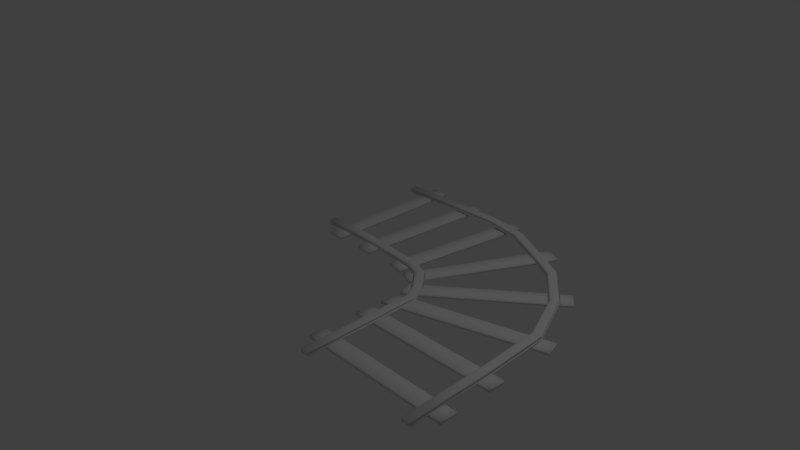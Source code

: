 # Source: Bended_Rail.blend  (saved by Blender 2.78.0; exported with 4.5.12 LTS)
import bpy
from mathutils import Matrix  # noqa: F401  (used for matrix-valued properties, if any)

bpy.ops.wm.read_factory_settings(use_empty=True)
scene = bpy.context.scene
scene.name = 'Scene'

# ---- collections
col_collection_1 = bpy.data.collections.new('Collection 1'); scene.collection.children.link(col_collection_1)

# ---- materials (node trees are filled in below, after node groups)
mat_material = bpy.data.materials.new('Material')
mat_material.alpha_threshold = 0.0
mat_material.use_transparent_shadow = False
mat_material.roughness = 0.5
mat_material.line_color = (0.0, 0.0, 0.0, 1.0)

# ---- material node trees

# ---- world
world_world = bpy.data.worlds.new('World'); scene.world = world_world
world_world.color = (0.05088, 0.05088, 0.05088)
world_world.use_sun_shadow = False
world_world.sun_shadow_jitter_overblur = 0.0
world_world.cycles.sampling_method = 'MANUAL'

# ---- cameras
cam_camera = bpy.data.cameras.new('Camera')
cam_camera.clip_end = 100.0
cam_camera.lens = 35.0
cam_camera.sensor_width = 32.0
cam_camera.sensor_height = 18.0
cam_camera.ortho_scale = 7.314
cam_camera.dof.focus_distance = 0.0
cam_camera.dof.aperture_fstop = 128.0

# ---- lights
light_lamp = bpy.data.lights.new('Lamp', 'POINT')
light_lamp.transmission_factor = 0.0
light_lamp.cutoff_distance = 30.0
light_lamp.energy = 100.0
light_lamp.shadow_buffer_clip_start = 1.001
light_lamp.shadow_soft_size = 0.1
light_lamp.shadow_maximum_resolution = 0.006
light_lamp.use_absolute_resolution = True

# ---- meshes
me_cube = bpy.data.meshes.new('Cube')
me_cube.from_pydata([(-0.7817, 2.384e-07, 0.0), (-0.7817, 2.0, 0.0), (-0.7817, 3.576e-07, 0.03462), (-0.7817, 2.0, 0.03462), (2.807, -0.7961, 0.04222), (2.763, 0.03641, 0.04222), (2.813, -0.7951, 0.06383), (2.77, 0.03801, 0.06383), (-0.5584, 2.0, 0.0), (2.019, 1.26, 0.04222), (1.093, 1.725, 0.07152), (2.023, 1.266, 0.06383), (1.096, 1.731, 0.09333), (-0.5584, 1.192e-07, 0.0), (2.808, -0.7959, 0.03548), (2.764, 0.03674, 0.03548), (2.804, -0.7965, 0.04895), (2.761, 0.03587, 0.04895), (-0.5584, 2.0, 0.03462), (2.02, 1.261, 0.03548), (1.094, 1.727, 0.06483), (2.017, 1.258, 0.04895), (1.092, 1.723, 0.07818), (-0.5584, 2.384e-07, 0.03462), (-0.7817, 0.1551, 0.0), (-0.7817, 0.3027, 0.0), (-0.7817, 1.697, 0.0), (-0.7817, 1.845, 0.0), (-0.7817, 0.1551, 0.03462), (-0.7817, 0.3027, 0.03462), (-0.7817, 1.697, 0.03462), (-0.7817, 1.845, 0.03462), (1.048, 1.622, 0.08227), (1.956, 1.167, 0.05639), (2.654, 0.009993, 0.05639), (2.696, -0.8137, 0.05639), (2.816, -0.7947, 0.05639), (2.772, 0.03859, 0.05639), (2.024, 1.268, 0.05639), (1.097, 1.733, 0.08597), (2.815, -0.7948, 0.02875), (2.771, 0.03837, 0.02875), (2.023, 1.267, 0.02875), (1.097, 1.733, 0.05831), (1.049, 1.624, 0.08978), (1.957, 1.169, 0.06383), (2.656, 0.01057, 0.06383), (2.698, -0.8133, 0.06383), (-0.5584, 1.845, 0.03462), (-0.5584, 1.697, 0.03462), (-0.5584, 0.3027, 0.03462), (-0.5584, 0.1551, 0.03462), (2.8, -0.7971, 0.07375), (2.757, 0.03492, 0.07375), (2.015, 1.255, 0.07375), (1.091, 1.719, 0.1028), (2.811, -0.7955, 0.06879), (2.767, 0.03733, 0.06879), (2.021, 1.263, 0.06879), (1.095, 1.728, 0.0982), (1.053, 1.633, 0.07519), (1.962, 1.177, 0.04895), (2.665, 0.01271, 0.04895), (2.707, -0.8119, 0.04895), (1.049, 1.624, 0.05467), (1.956, 1.168, 0.02875), (2.655, 0.01021, 0.02875), (2.697, -0.8135, 0.02875), (-0.5584, 0.1551, 0.0), (-0.5584, 0.3027, 0.0), (-0.5584, 1.697, 0.0), (-0.5584, 1.845, 0.0), (1.063, 1.657, 0.1058), (-0.7817, 0.1551, 0.03462), (-0.7817, 0.3027, 0.03462), (-0.7817, 1.697, 0.03462), (-0.7817, 1.845, 0.03462), (1.054, 1.636, 0.1001), (1.964, 1.18, 0.07375), (2.669, 0.01366, 0.07375), (2.711, -0.8112, 0.07375), (1.05, 1.627, 0.09483), (1.959, 1.171, 0.06879), (2.659, 0.01124, 0.06879), (2.701, -0.8128, 0.06879), (1.977, 1.199, 0.07871), (2.692, 0.01914, 0.07871), (2.734, -0.8076, 0.07871), (2.69, -0.8145, 0.0192), (2.648, 0.008693, 0.0192), (1.952, 1.162, 0.0192), (1.046, 1.618, 0.04492), (-0.5584, 1.845, 0.03462), (-0.5584, 1.697, 0.03462), (-0.5584, 0.3027, 0.03462), (-0.5584, 0.1551, 0.03462), (2.777, -0.8008, 0.07871), (1.052, 1.631, 0.06839), (1.961, 1.175, 0.04222), (2.663, 0.01217, 0.04222), (2.705, -0.8122, 0.04222), (-0.7817, 0.1551, 0.01796), (-0.7817, 0.3027, 0.01796), (-0.7817, 1.697, 0.01796), (-0.7817, 1.845, 0.01796), (1.051, 1.63, 0.06161), (1.96, 1.173, 0.03548), (2.661, 0.01184, 0.03548), (2.703, -0.8124, 0.03548), (1.047, 1.619, 0.04975), (1.953, 1.164, 0.02397), (2.65, 0.00908, 0.02397), (2.692, -0.8143, 0.02397), (2.82, -0.7941, 0.02397), (2.776, 0.0395, 0.02397), (2.026, 1.271, 0.02397), (1.099, 1.738, 0.05368), (2.734, 0.02944, 0.07871), (2.002, 1.235, 0.07871), (1.081, 1.697, 0.1071), (1.099, 1.74, 0.04895), (2.027, 1.272, 0.0192), (2.777, 0.03989, 0.0192), (2.821, -0.7938, 0.0192), (-0.5584, 1.845, 0.01796), (-0.5584, 1.697, 0.01796), (-0.5584, 0.3027, 0.01796), (-0.5584, 0.1551, 0.01796), (-0.9977, 0.1621, 0.0192), (-0.9977, 0.2066, 0.07871), (-0.9977, 0.2949, 0.0192), (-0.9977, 0.2504, 0.07871), (1.163, -1.998, 0.0192), (1.208, -1.998, 0.07871), (1.296, -1.998, 0.0192), (1.252, -1.998, 0.07871), (-0.9977, 0.1685, 0.02875), (-0.9977, 0.1792, 0.04895), (-0.9977, 0.1701, 0.06383), (-0.9977, 0.2869, 0.06383), (-0.9977, 0.2778, 0.04895), (-0.9977, 0.2884, 0.02875), (1.288, -1.998, 0.06383), (1.279, -1.998, 0.04895), (1.29, -1.998, 0.02875), (1.171, -1.998, 0.06383), (1.18, -1.998, 0.04895), (1.17, -1.998, 0.02875), (-0.9977, 0.2933, 0.02397), (1.294, -1.998, 0.02397), (1.165, -1.998, 0.02397), (-0.9977, 0.1637, 0.02397), (-0.9977, 0.1729, 0.06879), (-0.9977, 0.1832, 0.07375), (-0.9977, 0.2738, 0.07375), (-0.9977, 0.284, 0.06879), (1.275, -1.998, 0.07375), (1.285, -1.998, 0.06879), (1.184, -1.998, 0.07375), (1.174, -1.998, 0.06879), (-0.9977, 0.1676, 0.05639), (-0.9977, 0.2894, 0.05639), (1.291, -1.998, 0.05639), (1.169, -1.998, 0.05639), (-0.9977, 0.1755, 0.03548), (-0.9977, 0.1769, 0.04222), (-0.9977, 0.2801, 0.04222), (-0.9977, 0.2815, 0.03548), (1.281, -1.998, 0.04222), (1.283, -1.998, 0.03548), (1.178, -1.998, 0.04222), (1.177, -1.998, 0.03548), (-0.9977, 1.705, 0.0192), (-0.9977, 1.749, 0.07871), (-0.9977, 1.838, 0.0192), (-0.9977, 1.793, 0.07871), (2.712, -2.008, 0.0192), (2.757, -2.008, 0.07871), (2.845, -2.008, 0.0192), (2.8, -2.008, 0.07871), (-0.9977, 1.711, 0.02875), (-0.9977, 1.722, 0.04895), (-0.9977, 1.713, 0.06383), (-0.9977, 1.83, 0.06383), (-0.9977, 1.82, 0.04895), (-0.9977, 1.831, 0.02875), (2.837, -2.008, 0.06383), (2.828, -2.008, 0.04895), (2.839, -2.008, 0.02875), (2.72, -2.008, 0.06383), (2.729, -2.008, 0.04895), (2.719, -2.008, 0.02875), (-0.9977, 1.836, 0.02397), (2.843, -2.008, 0.02397), (2.714, -2.008, 0.02397), (-0.9977, 1.706, 0.02397), (-0.9977, 1.716, 0.06879), (-0.9977, 1.726, 0.07375), (-0.9977, 1.816, 0.07375), (-0.9977, 1.827, 0.06879), (2.824, -2.008, 0.07375), (2.834, -2.008, 0.06879), (2.733, -2.008, 0.07375), (2.723, -2.008, 0.06879), (-0.9977, 1.71, 0.05639), (-0.9977, 1.832, 0.05639), (2.839, -2.008, 0.05639), (2.718, -2.008, 0.05639), (-0.9977, 1.718, 0.03548), (-0.9977, 1.719, 0.04222), (-0.9977, 1.823, 0.04222), (-0.9977, 1.824, 0.03548), (2.83, -2.008, 0.04222), (2.832, -2.008, 0.03548), (2.727, -2.008, 0.04222), (2.726, -2.008, 0.03548), (1.279, -1.131, 0.0192), (1.261, -0.3896, 0.0192), (0.9084, 0.1061, 0.0192), (-0.3136, 0.2949, 0.0192), (-0.3136, 0.2504, 0.07871), (0.8795, 0.0723, 0.07871), (1.222, -0.4119, 0.07871), (1.235, -1.132, 0.07871), (-0.3136, 0.1621, 0.0192), (0.8219, 0.005288, 0.0192), (1.146, -0.4562, 0.0192), (1.147, -1.133, 0.0192), (1.191, -1.132, 0.07871), (1.184, -0.4339, 0.07871), (0.8509, 0.03904, 0.07871), (-0.3136, 0.2066, 0.07871), (1.153, -1.133, 0.02875), (1.151, -0.4529, 0.02875), (0.8261, 0.01019, 0.02875), (-0.3136, 0.1685, 0.02875), (1.164, -1.133, 0.04895), (1.16, -0.4476, 0.04895), (0.833, 0.01827, 0.04895), (-0.3136, 0.1792, 0.04895), (1.155, -1.133, 0.06383), (1.153, -0.4522, 0.06383), (0.8271, 0.01135, 0.06383), (-0.3136, 0.1701, 0.06383), (-0.3136, 0.2884, 0.02875), (0.9042, 0.1012, 0.02875), (1.255, -0.3928, 0.02875), (1.273, -1.131, 0.02875), (-0.3136, 0.2778, 0.04895), (0.8973, 0.09307, 0.04895), (1.246, -0.3982, 0.04895), (1.262, -1.131, 0.04895), (-0.3136, 0.2869, 0.06383), (0.9032, 0.09999, 0.06383), (1.254, -0.3936, 0.06383), (1.271, -1.131, 0.06383), (-0.3136, 0.2933, 0.02397), (0.9074, 0.1048, 0.02397), (1.259, -0.3904, 0.02397), (1.278, -1.131, 0.02397), (1.148, -1.133, 0.02397), (1.147, -0.4554, 0.02397), (0.823, 0.006538, 0.02397), (-0.3136, 0.1637, 0.02397), (1.158, -1.133, 0.06879), (1.155, -0.4507, 0.06879), (0.829, 0.01353, 0.06879), (-0.3136, 0.1729, 0.06879), (1.168, -1.133, 0.07375), (1.164, -0.4456, 0.07375), (0.8357, 0.02133, 0.07375), (-0.3136, 0.1832, 0.07375), (-0.3136, 0.284, 0.06879), (0.9014, 0.09781, 0.06879), (1.251, -0.395, 0.06879), (1.269, -1.131, 0.06879), (-0.3136, 0.2738, 0.07375), (0.8947, 0.09001, 0.07375), (1.242, -0.4002, 0.07375), (1.258, -1.131, 0.07375), (-0.3136, 0.2894, 0.05639), (0.9048, 0.1019, 0.05639), (1.256, -0.3924, 0.05639), (1.274, -1.131, 0.05639), (1.152, -1.133, 0.05639), (1.15, -0.4534, 0.05639), (0.8255, 0.009487, 0.05639), (-0.3136, 0.1676, 0.05639), (-0.3136, 0.2815, 0.03548), (0.8997, 0.09589, 0.03548), (1.249, -0.3963, 0.03548), (1.266, -1.131, 0.03548), (-0.3136, 0.2801, 0.04222), (0.8988, 0.09483, 0.04222), (1.248, -0.397, 0.04222), (1.265, -1.131, 0.04222), (1.16, -1.133, 0.03548), (1.157, -0.4495, 0.03548), (0.8306, 0.01546, 0.03548), (-0.3136, 0.1755, 0.03548), (1.161, -1.133, 0.04222), (1.158, -0.4488, 0.04222), (0.8315, 0.01651, 0.04222), (-0.3136, 0.1769, 0.04222), (1.638, 1.483, 0.05744), (1.629, 1.47, 0.07441), (1.633, 1.477, 0.03635), (1.573, 1.382, 0.05446), (1.581, 1.395, 0.07219), (1.636, 1.481, 0.06482), (1.631, 1.474, 0.04972), (1.57, 1.378, 0.01713), (1.593, 1.414, 0.07772), (1.573, 1.384, 0.02684), (1.575, 1.386, 0.06698), (1.64, 1.487, 0.02513), (1.577, 1.389, 0.03375), (1.633, 1.476, 0.04304), (1.617, 1.45, 0.0788), (1.641, 1.489, 0.02039), (1.578, 1.39, 0.04051), (1.571, 1.38, 0.02195), (1.637, 1.483, 0.02978), (1.574, 1.384, 0.06195), (1.635, 1.478, 0.06971), (1.579, 1.392, 0.0473), (1.138, -0.1679, 0.01898), (1.104, -0.191, 0.07852), (1.043, -0.2411, 0.01905), (1.071, -0.2138, 0.07855), (1.042, -0.2336, 0.02861), (1.05, -0.228, 0.04881), (1.043, -0.2328, 0.06369), (1.133, -0.1713, 0.02854), (1.125, -0.1768, 0.04875), (1.132, -0.1721, 0.06362), (1.137, -0.1688, 0.02376), (1.044, -0.2404, 0.02383), (1.046, -0.2313, 0.06865), (1.053, -0.2259, 0.0736), (1.13, -0.1736, 0.06858), (1.122, -0.1789, 0.07355), (1.134, -0.1708, 0.05618), (1.041, -0.234, 0.05625), (1.128, -0.1749, 0.03528), (1.127, -0.1756, 0.04201), (1.047, -0.23, 0.03534), (1.048, -0.2292, 0.04207), (2.369, 0.6815, 0.05639), (2.447, 0.7456, 0.07375), (2.453, 0.7503, 0.03548), (2.45, 0.748, 0.04895), (2.459, 0.755, 0.05639), (2.371, 0.683, 0.06383), (2.377, 0.6885, 0.04895), (2.458, 0.7545, 0.02875), (2.455, 0.7518, 0.06879), (2.38, 0.6909, 0.07375), (2.365, 0.6782, 0.0192), (2.398, 0.705, 0.07871), (2.366, 0.6792, 0.02397), (2.463, 0.7584, 0.0192), (2.43, 0.7315, 0.07871), (2.375, 0.6863, 0.03548), (2.452, 0.7494, 0.04222), (2.369, 0.6821, 0.02875), (2.376, 0.6871, 0.04222), (2.373, 0.6847, 0.06879), (2.462, 0.7574, 0.02397), (2.457, 0.7535, 0.06383), (0.6544, 0.214, 0.0192), (0.6422, 0.1716, 0.07871), (0.618, 0.08751, 0.0192), (0.6302, 0.1299, 0.07871), (0.6197, 0.09366, 0.02875), (0.6227, 0.1038, 0.04895), (0.6202, 0.09513, 0.06383), (0.6526, 0.2078, 0.02875), (0.6497, 0.1977, 0.04895), (0.6522, 0.2064, 0.06383), (0.654, 0.2124, 0.02397), (0.6184, 0.08908, 0.02397), (0.621, 0.09786, 0.06879), (0.6238, 0.1076, 0.07375), (0.6514, 0.2036, 0.06879), (0.6486, 0.1939, 0.07375), (0.6529, 0.2087, 0.05639), (0.6195, 0.09278, 0.05639), (0.6507, 0.2012, 0.03548), (0.6503, 0.1999, 0.04222), (0.6217, 0.1003, 0.03548), (0.622, 0.1016, 0.04222), (0.00771, -0.02119, 0.04036), (0.1501, 1.974, 0.04036), (0.00771, -0.02119, 0.005742), (0.1501, 1.974, 0.005742), (-0.07272, 1.99, 0.04036), (-0.2151, -0.005294, 0.04036), (-0.07272, 1.99, 0.005742), (-0.2151, -0.005295, 0.005742), (-0.204, 0.1494, 0.005742), (-0.1935, 0.2967, 0.005742), (-0.08798, 1.686, 0.005575), (-0.08103, 1.829, 0.005575), (-0.204, 0.1494, 0.04036), (-0.1935, 0.2967, 0.04036), (-0.08798, 1.686, 0.04019), (-0.08103, 1.829, 0.04019), (0.1369, 1.829, 0.04077), (0.1332, 1.682, 0.04019), (0.02926, 0.2808, 0.04036), (0.01875, 0.1335, 0.04036), (0.01875, 0.1335, 0.005742), (0.02926, 0.2808, 0.005742), (0.1332, 1.682, 0.005575), (0.1369, 1.829, 0.006155), (-0.204, 0.1494, 0.04036), (-0.1935, 0.2967, 0.04036), (-0.08798, 1.686, 0.04019), (-0.08103, 1.829, 0.04019), (0.1369, 1.829, 0.04077), (0.1332, 1.682, 0.04019), (0.02926, 0.2808, 0.04036), (0.01875, 0.1335, 0.04036), (-0.204, 0.1494, 0.0237), (-0.1935, 0.2967, 0.0237), (-0.08798, 1.686, 0.02353), (-0.08103, 1.829, 0.02353), (0.1369, 1.829, 0.02411), (0.1332, 1.682, 0.02353), (0.02926, 0.2808, 0.0237), (0.01875, 0.1335, 0.0237), (0.6269, -0.05205, 0.03462), (0.901, 1.929, 0.03462), (0.6269, -0.05205, 1.863e-09), (0.901, 1.929, 1.863e-09), (0.6797, 1.96, 0.03462), (0.4057, -0.02145, 0.03462), (0.6797, 1.96, 1.863e-09), (0.4057, -0.02145, 1.863e-09), (0.4223, 0.1004, -0.0003478), (0.4426, 0.2466, -0.0003478), (0.6392, 1.666, 7.033e-05), (0.6601, 1.819, 0.0001669), (0.4223, 0.1004, 0.03427), (0.4426, 0.2466, 0.03427), (0.6392, 1.666, 0.03469), (0.6601, 1.819, 0.03478), (0.8813, 1.788, 0.03478), (0.8611, 1.642, 0.03478), (0.6638, 0.216, 0.03427), (0.6436, 0.06976, 0.03427), (0.6436, 0.06976, -0.0003478), (0.6638, 0.216, -0.0003478), (0.8611, 1.642, 0.0001669), (0.8813, 1.788, 0.0001669), (0.4223, 0.1004, 0.03427), (0.4426, 0.2466, 0.03427), (0.6392, 1.666, 0.03469), (0.6601, 1.819, 0.03478), (0.8813, 1.788, 0.03478), (0.8611, 1.642, 0.03478), (0.6638, 0.216, 0.03427), (0.6436, 0.06976, 0.03427), (0.4223, 0.1004, 0.01761), (0.4426, 0.2466, 0.01761), (0.6392, 1.666, 0.01803), (0.6601, 1.819, 0.01812), (0.8813, 1.788, 0.01812), (0.8611, 1.642, 0.01812), (0.6638, 0.216, 0.01761), (0.6436, 0.06976, 0.01761), (0.8971, -0.1555, 0.03491), (1.781, 1.599, 0.03462), (0.8971, -0.1555, 0.0002947), (1.781, 1.599, 1.863e-09), (1.581, 1.698, 0.03462), (0.7013, -0.07103, 0.03462), (1.581, 1.698, 1.863e-09), (0.7013, -0.07103, 1.922e-09), (0.7501, 0.02211, -0.000509), (0.8118, 0.1537, -0.0005357), (1.446, 1.427, 1.863e-09), (1.512, 1.559, 1.863e-09), (0.7501, 0.02211, 0.03411), (0.8118, 0.1537, 0.03408), (1.446, 1.427, 0.03462), (1.512, 1.559, 0.03462), (1.712, 1.46, 0.03462), (1.646, 1.327, 0.03462), (0.9854, 0.02211, 0.03333), (0.92, -0.1089, 0.03336), (0.92, -0.1089, -0.001259), (0.9854, 0.02211, -0.001286), (1.646, 1.327, 1.863e-09), (1.712, 1.46, 1.863e-09), (0.7501, 0.02211, 0.03411), (0.8118, 0.1537, 0.03408), (1.446, 1.427, 0.03462), (1.512, 1.559, 0.03462), (1.712, 1.46, 0.03462), (1.646, 1.327, 0.03462), (0.9854, 0.02211, 0.03333), (0.92, -0.1089, 0.03336), (0.7501, 0.02211, 0.01745), (0.8118, 0.1537, 0.01742), (1.446, 1.427, 0.01796), (1.512, 1.559, 0.01796), (1.712, 1.46, 0.01796), (1.646, 1.327, 0.01796), (0.9854, 0.02211, 0.01667), (0.92, -0.1089, 0.0167), (1.007, -0.4027, 0.03489), (2.6, 0.8446, 0.03427), (1.007, -0.4027, 0.0002732), (2.6, 0.8446, -0.0003502), (2.461, 1.019, 0.03434), (0.9253, -0.1967, 0.03563), (2.461, 1.019, -0.0002765), (0.9253, -0.1967, 0.001012), (0.9645, -0.1624, -0.000484), (1.091, -0.08599, -0.0008257), (2.224, 0.83, -0.0001842), (2.34, 0.9222, -0.0002292), (0.9646, -0.1624, 0.03413), (1.091, -0.08602, 0.03379), (2.224, 0.83, 0.03443), (2.34, 0.9222, 0.03439), (2.479, 0.7478, 0.03431), (2.364, 0.6555, 0.03436), (1.206, -0.2771, 0.0333), (1.08, -0.3535, 0.03364), (1.08, -0.3535, -0.0009751), (1.206, -0.2771, -0.001317), (2.364, 0.6555, -0.0002579), (2.479, 0.7478, -0.0003029), (0.9646, -0.1624, 0.03413), (1.091, -0.08602, 0.03379), (2.224, 0.83, 0.03443), (2.34, 0.9222, 0.03439), (2.479, 0.7478, 0.03431), (2.364, 0.6555, 0.03436), (1.206, -0.2771, 0.0333), (1.08, -0.3535, 0.03364), (0.9645, -0.1624, 0.01747), (1.091, -0.08601, 0.01713), (2.224, 0.83, 0.01777), (2.34, 0.9222, 0.01773), (2.479, 0.7478, 0.01765), (2.364, 0.6555, 0.0177), (1.206, -0.2771, 0.01664), (1.08, -0.3535, 0.01698), (1.007, -0.7094, 0.03603), (2.999, -0.1113, 0.0245), (1.007, -0.7097, 0.001416), (2.999, -0.1116, -0.01012), (2.932, 0.1017, 0.02264), (1.026, -0.4773, 0.03442), (2.932, 0.1014, -0.01198), (1.026, -0.4777, -0.0001987), (1.14, -0.4453, -0.0002257), (1.273, -0.3877, -0.000431), (2.631, 0.001824, -0.009323), (2.779, 0.05024, -0.01071), (1.14, -0.445, 0.03439), (1.273, -0.3874, 0.03418), (2.631, 0.002161, 0.02529), (2.779, 0.05057, 0.0239), (2.806, -0.1648, 0.02927), (2.655, -0.2198, 0.03082), (1.276, -0.6358, 0.03463), (1.141, -0.6707, 0.03524), (1.141, -0.6711, 0.0006216), (1.276, -0.6361, 1.284e-05), (2.654, -0.2202, -0.003794), (2.806, -0.1651, -0.005349), (1.14, -0.445, 0.03439), (1.273, -0.3874, 0.03418), (2.631, 0.002161, 0.02529), (2.779, 0.05057, 0.0239), (2.806, -0.1648, 0.02927), (2.655, -0.2198, 0.03082), (1.276, -0.6358, 0.03463), (1.141, -0.6707, 0.03524), (1.14, -0.4452, 0.01773), (1.273, -0.3876, 0.01752), (2.631, 0.001999, 0.008632), (2.779, 0.05041, 0.007245), (2.806, -0.165, 0.01261), (2.654, -0.22, 0.01416), (1.276, -0.6359, 0.01797), (1.141, -0.6709, 0.01858), (0.9882, -1.078, 0.03462), (2.988, -1.056, 0.03462), (0.9882, -1.078, 1.476e-09), (2.988, -1.056, 1.476e-09), (2.986, -0.8324, 0.03462), (0.9857, -0.8543, 0.03462), (2.986, -0.8324, 1.476e-09), (0.9857, -0.8543, 1.476e-09), (1.141, -0.8526, 1.476e-09), (1.288, -0.851, 1.476e-09), (2.683, -0.8357, 1.476e-09), (2.831, -0.8341, 1.476e-09), (1.141, -0.8526, 0.03462), (1.288, -0.851, 0.03462), (2.683, -0.8357, 0.03462), (2.831, -0.8341, 0.03462), (2.833, -1.057, 0.03462), (2.685, -1.059, 0.03462), (1.291, -1.074, 0.03462), (1.143, -1.076, 0.03462), (1.143, -1.076, 1.476e-09), (1.291, -1.074, 1.476e-09), (2.685, -1.059, 1.476e-09), (2.833, -1.057, 1.476e-09), (1.141, -0.8526, 0.03462), (1.288, -0.851, 0.03462), (2.683, -0.8357, 0.03462), (2.831, -0.8341, 0.03462), (2.833, -1.057, 0.03462), (2.685, -1.059, 0.03462), (1.291, -1.074, 0.03462), (1.143, -1.076, 0.03462), (1.141, -0.8526, 0.01796), (1.288, -0.851, 0.01796), (2.683, -0.8357, 0.01796), (2.831, -0.8341, 0.01796), (2.833, -1.057, 0.01796), (2.685, -1.059, 0.01796), (1.291, -1.074, 0.01796), (1.143, -1.076, 0.01796), (1.152, -1.754, 0.01796), (1.3, -1.754, 0.01796), (2.694, -1.76, 0.01796), (2.842, -1.761, 0.01796), (2.843, -1.538, 0.01796), (2.695, -1.537, 0.01796), (1.301, -1.531, 0.01796), (1.153, -1.531, 0.01796), (1.152, -1.754, 0.03462), (1.3, -1.754, 0.03462), (2.694, -1.76, 0.03462), (2.842, -1.761, 0.03462), (2.843, -1.538, 0.03462), (2.695, -1.537, 0.03462), (1.301, -1.531, 0.03462), (1.153, -1.531, 0.03462), (2.842, -1.761, 1.863e-09), (2.694, -1.76, 1.863e-09), (1.3, -1.754, 1.863e-09), (1.152, -1.754, 1.863e-09), (1.152, -1.754, 0.03462), (1.3, -1.754, 0.03462), (2.694, -1.76, 0.03462), (2.842, -1.761, 0.03462), (2.843, -1.538, 0.03462), (2.695, -1.537, 0.03462), (1.301, -1.531, 0.03462), (1.153, -1.531, 0.03462), (2.843, -1.538, 1.863e-09), (2.695, -1.537, 1.863e-09), (1.301, -1.531, 1.863e-09), (1.153, -1.531, 1.863e-09), (0.9981, -1.53, 1.863e-09), (2.998, -1.538, 1.863e-09), (0.9981, -1.53, 0.03462), (2.998, -1.538, 0.03462), (2.997, -1.762, 1.863e-09), (0.9972, -1.753, 1.863e-09), (2.997, -1.762, 0.03462), (0.9972, -1.753, 0.03462), (0.9854, 0.02211, -0.001286), (0.8118, 0.1537, 0.01677), (0.9133, 0.1103, 0.03422), (0.9133, 0.1103, -0.0004018), (0.8118, 0.1537, 0.008443), (0.9133, 0.1103, 0.03422), (0.9854, 0.02211, 0.03333), (0.8118, 0.1537, 0.03408), (0.9133, 0.1103, 0.01755), (0.8118, 0.1537, 0.02575), (0.9854, 0.02211, 0.025), (0.9854, 0.02211, 0.01602), (0.9854, 0.02211, 0.007692), (0.9133, 0.1103, 0.02589), (0.9133, 0.1103, 0.03422), (0.7501, 0.02211, 0.008469), (0.7501, 0.02211, 0.03411), (0.92, -0.1089, 0.03336), (0.7501, 0.02211, 0.0168), (0.8227, -0.003026, 0.03454), (0.8227, -0.003026, -8.036e-05), (0.8227, -0.003026, 0.03454), (0.8227, -0.003026, 0.01788), (0.7501, 0.02211, 0.02578), (0.92, -0.1089, 0.02503), (0.92, -0.1089, 0.01605), (0.92, -0.1089, 0.007719), (0.8227, -0.003026, 0.02621), (0.8227, -0.003026, 0.03454), (0.6015, 1.8, 0.07534), (0.6008, 1.792, 0.1136), (0.6017, 1.802, 0.1087), (0.6022, 1.808, 0.09625), (0.6022, 1.807, 0.06861), (0.602, 1.805, 0.1037), (0.5902, 1.681, 0.05905), (0.6014, 1.798, 0.08208), (0.5986, 1.769, 0.1186), (0.6028, 1.813, 0.05905), (0.5944, 1.725, 0.1186), (0.5908, 1.688, 0.06861), (0.5918, 1.698, 0.08881), (0.591, 1.689, 0.1037), (0.5904, 1.683, 0.06383), (0.5912, 1.692, 0.1087), (0.5922, 1.702, 0.1136), (0.5907, 1.687, 0.09625), (0.5915, 1.694, 0.07534), (0.5916, 1.696, 0.08208), (0.6012, 1.796, 0.08881), (0.6026, 1.811, 0.06383)], [], [(68, 13, 0, 24), (51, 28, 2, 23), (305, 318, 118, 54), (13, 23, 2, 0), (27, 31, 3, 1), (18, 8, 1, 3), (368, 355, 41, 114), (706, 703, 59, 12), (702, 709, 119, 55), (364, 351, 17, 5), (703, 702, 55, 59), (357, 359, 85, 78), (352, 369, 7, 37), (721, 704, 39, 22), (349, 362, 117, 53), (5, 17, 16, 4), (324, 305, 54, 58), (309, 324, 58, 11), (701, 708, 10, 20), (350, 364, 5, 15), (15, 5, 4, 14), (114, 41, 40, 113), (353, 367, 82, 45), (176, 194, 112, 88), (88, 112, 111, 89), (53, 117, 96, 52), (361, 122, 89, 358), (710, 120, 91, 707), (362, 118, 85, 359), (319, 315, 115, 121), (310, 304, 38, 21), (190, 207, 35, 63), (361, 368, 114, 122), (304, 309, 11, 38), (37, 7, 6, 36), (122, 114, 113, 123), (112, 67, 66, 111), (308, 312, 72, 77), (360, 365, 65, 110), (179, 96, 87, 177), (28, 51, 95, 73), (0, 2, 28, 24), (25, 24, 101, 102), (25, 29, 30, 26), (27, 26, 103, 104), (319, 121, 90, 311), (318, 119, 72, 312), (18, 3, 31, 48), (49, 30, 29, 50), (321, 313, 64, 109), (8, 71, 27, 1), (71, 70, 26, 27), (70, 69, 25, 26), (69, 68, 24, 25), (348, 353, 45, 33), (307, 323, 44, 32), (214, 190, 63, 100), (67, 108, 107, 66), (100, 63, 62, 99), (363, 366, 98, 106), (316, 320, 97, 105), (191, 215, 108, 67), (710, 722, 116, 120), (325, 307, 32, 60), (354, 348, 33, 61), (48, 31, 76, 92), (41, 15, 14, 40), (30, 49, 93, 75), (96, 117, 86, 87), (355, 350, 15, 41), (50, 29, 74, 94), (215, 214, 100, 108), (108, 100, 99, 107), (7, 57, 56, 6), (369, 356, 57, 7), (35, 47, 46, 34), (207, 189, 47, 35), (124, 104, 103, 125), (126, 102, 101, 127), (92, 76, 104, 124), (75, 93, 125, 103), (314, 308, 77, 81), (94, 74, 102, 126), (367, 357, 78, 82), (73, 95, 127, 101), (84, 80, 79, 83), (203, 202, 80, 84), (122, 123, 88, 89), (153, 129, 131, 154), (279, 223, 135, 156), (156, 135, 133, 158), (271, 231, 129, 153), (216, 134, 132, 227), (220, 131, 129, 231), (263, 235, 136, 151), (303, 239, 137, 165), (287, 243, 138, 160), (149, 144, 147, 150), (168, 143, 146, 170), (162, 142, 145, 163), (259, 247, 144, 149), (295, 251, 143, 168), (283, 255, 142, 162), (151, 136, 141, 148), (165, 137, 140, 166), (160, 138, 139, 161), (128, 151, 148, 130), (216, 259, 149, 134), (134, 149, 150, 132), (224, 263, 151, 128), (243, 267, 152, 138), (267, 271, 153, 152), (142, 157, 159, 145), (157, 156, 158, 159), (255, 275, 157, 142), (275, 279, 156, 157), (138, 152, 155, 139), (152, 153, 154, 155), (137, 160, 161, 140), (251, 283, 162, 143), (143, 162, 163, 146), (239, 287, 160, 137), (136, 164, 167, 141), (164, 165, 166, 167), (247, 291, 169, 144), (291, 295, 168, 169), (144, 169, 171, 147), (169, 168, 170, 171), (235, 299, 164, 136), (299, 303, 165, 164), (197, 173, 175, 198), (52, 96, 179, 200), (200, 179, 177, 202), (717, 711, 173, 197), (123, 178, 176, 88), (709, 175, 173, 711), (715, 712, 180, 195), (720, 713, 181, 209), (718, 714, 182, 204), (193, 188, 191, 194), (212, 187, 190, 214), (206, 186, 189, 207), (113, 40, 188, 193), (4, 16, 187, 212), (36, 6, 186, 206), (195, 180, 185, 192), (209, 181, 184, 210), (204, 182, 183, 205), (172, 195, 192, 174), (123, 113, 193, 178), (178, 193, 194, 176), (707, 715, 195, 172), (714, 716, 196, 182), (716, 717, 197, 196), (186, 201, 203, 189), (201, 200, 202, 203), (6, 56, 201, 186), (56, 52, 200, 201), (182, 196, 199, 183), (196, 197, 198, 199), (181, 204, 205, 184), (16, 36, 206, 187), (187, 206, 207, 190), (713, 718, 204, 181), (180, 208, 211, 185), (208, 209, 210, 211), (40, 14, 213, 188), (14, 4, 212, 213), (188, 213, 215, 191), (213, 212, 214, 215), (712, 719, 208, 180), (719, 720, 209, 208), (49, 50, 69, 70), (70, 71, 124, 125), (18, 48, 71, 8), (13, 68, 51, 23), (63, 35, 34, 62), (17, 37, 36, 16), (68, 69, 126, 127), (705, 701, 20, 43), (306, 317, 9, 19), (57, 53, 52, 56), (356, 349, 53, 57), (365, 363, 106, 65), (322, 306, 19, 42), (313, 316, 105, 64), (351, 352, 37, 17), (708, 721, 22, 10), (47, 84, 83, 46), (311, 321, 109, 91), (722, 705, 43, 116), (189, 203, 84, 47), (315, 322, 42, 115), (323, 314, 81, 44), (704, 706, 12, 39), (317, 310, 21, 9), (358, 360, 110, 90), (202, 177, 87, 80), (320, 325, 60, 97), (194, 191, 67, 112), (80, 87, 86, 79), (366, 354, 61, 98), (171, 170, 300, 296), (296, 300, 301, 297), (346, 347, 302, 298), (390, 391, 303, 299), (147, 171, 296, 232), (232, 296, 297, 233), (330, 346, 298, 234), (374, 390, 299, 235), (167, 166, 292, 288), (388, 389, 293, 289), (344, 345, 294, 290), (290, 294, 295, 291), (141, 167, 288, 244), (377, 388, 289, 245), (333, 344, 290, 246), (246, 290, 291, 247), (146, 163, 284, 236), (236, 284, 285, 237), (331, 343, 286, 238), (375, 387, 287, 239), (140, 161, 280, 248), (378, 386, 281, 249), (334, 342, 282, 250), (250, 282, 283, 251), (155, 154, 276, 272), (384, 385, 277, 273), (340, 341, 278, 274), (274, 278, 279, 275), (139, 155, 272, 252), (379, 384, 273, 253), (335, 340, 274, 254), (254, 274, 275, 255), (159, 158, 268, 264), (264, 268, 269, 265), (338, 339, 270, 266), (382, 383, 271, 267), (145, 159, 264, 240), (240, 264, 265, 241), (332, 338, 266, 242), (376, 382, 267, 243), (132, 150, 260, 227), (227, 260, 261, 226), (328, 337, 262, 225), (372, 381, 263, 224), (130, 148, 256, 219), (370, 380, 257, 218), (326, 336, 258, 217), (217, 258, 259, 216), (161, 139, 252, 280), (386, 379, 253, 281), (342, 335, 254, 282), (282, 254, 255, 283), (166, 140, 248, 292), (389, 378, 249, 293), (345, 334, 250, 294), (294, 250, 251, 295), (148, 141, 244, 256), (380, 377, 245, 257), (336, 333, 246, 258), (258, 246, 247, 259), (163, 145, 240, 284), (284, 240, 241, 285), (343, 332, 242, 286), (387, 376, 243, 287), (170, 146, 236, 300), (300, 236, 237, 301), (347, 331, 238, 302), (391, 375, 239, 303), (150, 147, 232, 260), (260, 232, 233, 261), (337, 330, 234, 262), (381, 374, 235, 263), (135, 223, 228, 133), (223, 222, 229, 228), (327, 221, 230, 329), (371, 220, 231, 373), (130, 219, 224, 128), (370, 218, 225, 372), (326, 217, 226, 328), (217, 216, 227, 226), (158, 133, 228, 268), (268, 228, 229, 269), (339, 329, 230, 270), (383, 373, 231, 271), (154, 131, 220, 276), (385, 371, 221, 277), (341, 327, 222, 278), (278, 222, 223, 279), (98, 61, 325, 320), (10, 22, 310, 317), (45, 82, 314, 323), (116, 43, 322, 315), (90, 110, 321, 311), (65, 106, 316, 313), (43, 20, 306, 322), (20, 10, 317, 306), (82, 78, 308, 314), (61, 33, 307, 325), (106, 98, 320, 316), (33, 45, 323, 307), (110, 65, 313, 321), (118, 318, 312, 85), (120, 319, 311, 91), (78, 85, 312, 308), (39, 12, 309, 304), (22, 39, 304, 310), (120, 116, 315, 319), (12, 59, 324, 309), (59, 55, 305, 324), (55, 119, 318, 305), (277, 221, 327, 341), (269, 229, 329, 339), (218, 326, 328, 225), (222, 327, 329, 229), (261, 233, 330, 337), (301, 237, 331, 347), (285, 241, 332, 343), (257, 245, 333, 336), (293, 249, 334, 345), (281, 253, 335, 342), (218, 257, 336, 326), (226, 261, 337, 328), (241, 265, 338, 332), (265, 269, 339, 338), (253, 273, 340, 335), (273, 277, 341, 340), (249, 281, 342, 334), (237, 285, 343, 331), (245, 289, 344, 333), (289, 293, 345, 344), (233, 297, 346, 330), (297, 301, 347, 346), (99, 62, 354, 366), (89, 111, 360, 358), (21, 38, 352, 351), (66, 107, 363, 365), (58, 54, 349, 356), (83, 79, 357, 367), (11, 58, 356, 369), (42, 19, 350, 355), (62, 34, 348, 354), (107, 99, 366, 363), (34, 46, 353, 348), (111, 66, 365, 360), (121, 115, 368, 361), (117, 362, 359, 86), (121, 361, 358, 90), (46, 83, 367, 353), (19, 9, 364, 350), (54, 118, 362, 349), (38, 11, 369, 352), (79, 86, 359, 357), (9, 21, 351, 364), (115, 42, 355, 368), (276, 220, 371, 385), (270, 230, 373, 383), (219, 370, 372, 224), (221, 371, 373, 230), (262, 234, 374, 381), (302, 238, 375, 391), (286, 242, 376, 387), (256, 244, 377, 380), (292, 248, 378, 389), (280, 252, 379, 386), (219, 256, 380, 370), (225, 262, 381, 372), (242, 266, 382, 376), (266, 270, 383, 382), (252, 272, 384, 379), (272, 276, 385, 384), (248, 280, 386, 378), (238, 286, 387, 375), (244, 288, 388, 377), (288, 292, 389, 388), (234, 298, 390, 374), (298, 302, 391, 390), (394, 392, 397, 399), (393, 395, 398, 396), (411, 404, 397, 392), (404, 411, 423, 416), (403, 407, 396, 398), (412, 394, 399, 400), (399, 397, 404, 400), (401, 400, 424, 425), (401, 405, 406, 402), (403, 402, 426, 427), (393, 396, 407, 408), (409, 406, 405, 410), (395, 415, 403, 398), (415, 414, 402, 403), (414, 413, 401, 402), (413, 412, 400, 401), (408, 407, 419, 420), (406, 409, 421, 418), (410, 405, 417, 422), (428, 427, 426, 429), (430, 425, 424, 431), (420, 419, 427, 428), (418, 421, 429, 426), (422, 417, 425, 430), (416, 423, 431, 424), (409, 410, 413, 414), (414, 415, 428, 429), (393, 408, 415, 395), (394, 412, 411, 392), (412, 413, 430, 431), (434, 432, 437, 439), (433, 435, 438, 436), (451, 444, 437, 432), (444, 451, 463, 456), (443, 447, 436, 438), (452, 434, 439, 440), (439, 437, 444, 440), (441, 440, 464, 465), (441, 445, 446, 442), (443, 442, 466, 467), (433, 436, 447, 448), (449, 446, 445, 450), (435, 455, 443, 438), (455, 454, 442, 443), (454, 453, 441, 442), (453, 452, 440, 441), (448, 447, 459, 460), (446, 449, 461, 458), (450, 445, 457, 462), (468, 467, 466, 469), (470, 465, 464, 471), (460, 459, 467, 468), (458, 461, 469, 466), (462, 457, 465, 470), (456, 463, 471, 464), (449, 450, 453, 454), (454, 455, 468, 469), (433, 448, 455, 435), (434, 452, 451, 432), (452, 453, 470, 471), (474, 472, 477, 479), (473, 475, 478, 476), (491, 691, 484, 477, 472), (700, 689, 503, 693), (483, 487, 476, 478), (492, 474, 479, 480, 692), (479, 477, 484, 690, 480), (481, 480, 687, 504, 505, 676), (481, 673, 485, 486, 482), (483, 482, 506, 507), (473, 476, 487, 488), (489, 486, 485, 674, 490), (475, 495, 483, 478), (495, 494, 482, 483), (494, 672, 675, 481, 482), (672, 492, 692, 480, 481, 675), (488, 487, 499, 500), (486, 489, 501, 498), (686, 679, 497, 677), (508, 507, 506, 509), (510, 680, 505, 504, 694, 511), (500, 499, 507, 508), (498, 501, 509, 506), (685, 681, 505, 680), (699, 696, 511, 694), (489, 490, 683, 493, 494), (494, 495, 508, 509), (473, 488, 495, 475), (474, 492, 697, 491, 472), (492, 493, 684, 510, 511, 698), (514, 512, 517, 519), (513, 515, 518, 516), (531, 524, 517, 512), (524, 531, 543, 536), (523, 527, 516, 518), (532, 514, 519, 520), (519, 517, 524, 520), (521, 520, 544, 545), (521, 525, 526, 522), (523, 522, 546, 547), (513, 516, 527, 528), (529, 526, 525, 530), (515, 535, 523, 518), (535, 534, 522, 523), (534, 533, 521, 522), (533, 532, 520, 521), (528, 527, 539, 540), (526, 529, 541, 538), (530, 525, 537, 542), (548, 547, 546, 549), (550, 545, 544, 551), (540, 539, 547, 548), (538, 541, 549, 546), (542, 537, 545, 550), (536, 543, 551, 544), (529, 530, 533, 534), (534, 535, 548, 549), (513, 528, 535, 515), (514, 532, 531, 512), (532, 533, 550, 551), (554, 552, 557, 559), (553, 555, 558, 556), (571, 564, 557, 552), (564, 571, 583, 576), (563, 567, 556, 558), (572, 554, 559, 560), (559, 557, 564, 560), (561, 560, 584, 585), (561, 565, 566, 562), (563, 562, 586, 587), (553, 556, 567, 568), (569, 566, 565, 570), (555, 575, 563, 558), (575, 574, 562, 563), (574, 573, 561, 562), (573, 572, 560, 561), (568, 567, 579, 580), (566, 569, 581, 578), (570, 565, 577, 582), (588, 587, 586, 589), (590, 585, 584, 591), (580, 579, 587, 588), (578, 581, 589, 586), (582, 577, 585, 590), (576, 583, 591, 584), (569, 570, 573, 574), (574, 575, 588, 589), (553, 568, 575, 555), (554, 572, 571, 552), (572, 573, 590, 591), (594, 592, 597, 599), (593, 595, 598, 596), (611, 604, 597, 592), (604, 611, 623, 616), (603, 607, 596, 598), (612, 594, 599, 600), (599, 597, 604, 600), (601, 600, 624, 625), (601, 605, 606, 602), (603, 602, 626, 627), (593, 596, 607, 608), (609, 606, 605, 610), (595, 615, 603, 598), (615, 614, 602, 603), (614, 613, 601, 602), (613, 612, 600, 601), (608, 607, 619, 620), (606, 609, 621, 618), (610, 605, 617, 622), (628, 627, 626, 629), (630, 625, 624, 631), (620, 619, 627, 628), (618, 621, 629, 626), (622, 617, 625, 630), (616, 623, 631, 624), (609, 610, 613, 614), (614, 615, 628, 629), (593, 608, 615, 595), (594, 612, 611, 592), (612, 613, 630, 631), (669, 651, 652, 671), (654, 653, 650, 649), (651, 650, 633, 632), (648, 649, 661, 660), (643, 644, 636, 635), (641, 646, 638, 633), (633, 638, 639, 632), (653, 658, 646, 641), (655, 656, 644, 643), (649, 650, 662, 661), (649, 648, 635, 634), (668, 648, 660, 665), (645, 642, 634, 637), (650, 651, 663, 662), (657, 654, 642, 645), (635, 636, 637, 634), (660, 661, 637, 636), (670, 667, 656, 655), (654, 657, 658, 653), (669, 671, 666, 664), (670, 668, 665, 667), (652, 659, 666, 671), (659, 652, 640, 647), (660, 656, 667, 665), (651, 669, 664, 663), (662, 658, 657, 661), (664, 666, 659, 663), (647, 640, 632, 639), (670, 655, 648, 668), (662, 663, 639, 638), (682, 685, 680, 510), (502, 677, 685, 682), (677, 497, 681, 685), (678, 686, 677, 502), (490, 674, 686, 678), (674, 485, 679, 686), (695, 699, 694, 504), (496, 693, 699, 695), (693, 503, 696, 699), (688, 700, 693, 496), (484, 691, 700, 688), (691, 491, 689, 700), (205, 183, 706, 704), (192, 185, 705, 722), (210, 184, 721, 708), (185, 211, 701, 705), (105, 97, 720, 719), (64, 105, 719, 712), (60, 32, 718, 713), (81, 77, 717, 716), (44, 81, 716, 714), (91, 109, 715, 707), (32, 44, 714, 718), (97, 60, 713, 720), (109, 64, 712, 715), (119, 709, 711, 72), (77, 72, 711, 717), (174, 192, 722, 710), (174, 710, 707, 172), (211, 210, 708, 701), (184, 205, 704, 721), (199, 198, 702, 703), (198, 175, 709, 702), (183, 199, 703, 706)])
me_cube.polygons.foreach_set('use_smooth', [True] * 622)
me_cube.materials.append(mat_material)
me_cube.use_remesh_preserve_volume = False
me_cube.use_remesh_preserve_attributes = False
me_cube.use_mirror_vertex_groups = False
me_cube.update()

# ---- objects
ob_cube = bpy.data.objects.new('Cube', me_cube)
ob_lamp = bpy.data.objects.new('Lamp', light_lamp)
ob_camera = bpy.data.objects.new('Camera', cam_camera)

# ---- transforms, parenting, visibility, modifiers, constraints
ob_cube.location = (0.0, 0.0, 0.0)
ob_cube.lock_rotations_4d = False
ob_cube.empty_display_type = 'ARROWS'
ob_cube.lineart.crease_threshold = 0.0
ob_lamp.location = (4.076, 1.005, 5.904)
ob_lamp.rotation_euler = (0.6503, 0.05522, 1.866)
ob_lamp.lock_rotations_4d = False
ob_lamp.empty_display_type = 'ARROWS'
ob_lamp.color = (0.0, 0.0, 0.0, 0.0)
ob_lamp.lineart.crease_threshold = 0.0
ob_camera.location = (7.481, -6.508, 5.344)
ob_camera.rotation_euler = (1.109, 0.0, 0.8149)
ob_camera.lock_rotations_4d = False
ob_camera.empty_display_type = 'ARROWS'
ob_camera.color = (0.0, 0.0, 0.0, 0.0)
ob_camera.display_type = 'WIRE'
ob_camera.lineart.crease_threshold = 0.0

# ---- collection membership
col_collection_1.objects.link(ob_cube)
col_collection_1.objects.link(ob_lamp)
col_collection_1.objects.link(ob_camera)

# ---- scene / render settings (as saved in the file)
scene.camera = ob_camera
scene.frame_start = 1; scene.frame_end = 250; scene.frame_set(4)
scene.render.engine = 'BLENDER_EEVEE_NEXT'
scene.render.resolution_percentage = 50
scene.render.dither_intensity = 0.0
scene.cycles.use_denoising = False
scene.cycles.samples = 128
scene.cycles.sampling_pattern = 'TABULATED_SOBOL'
scene.cycles.light_sampling_threshold = 0.0
scene.cycles.use_adaptive_sampling = False
scene.cycles.use_light_tree = False
scene.cycles.blur_glossy = 0.0
scene.cycles.sample_clamp_indirect = 0.0
scene.view_settings.view_transform = 'Standard'
bpy.context.view_layer.update()

